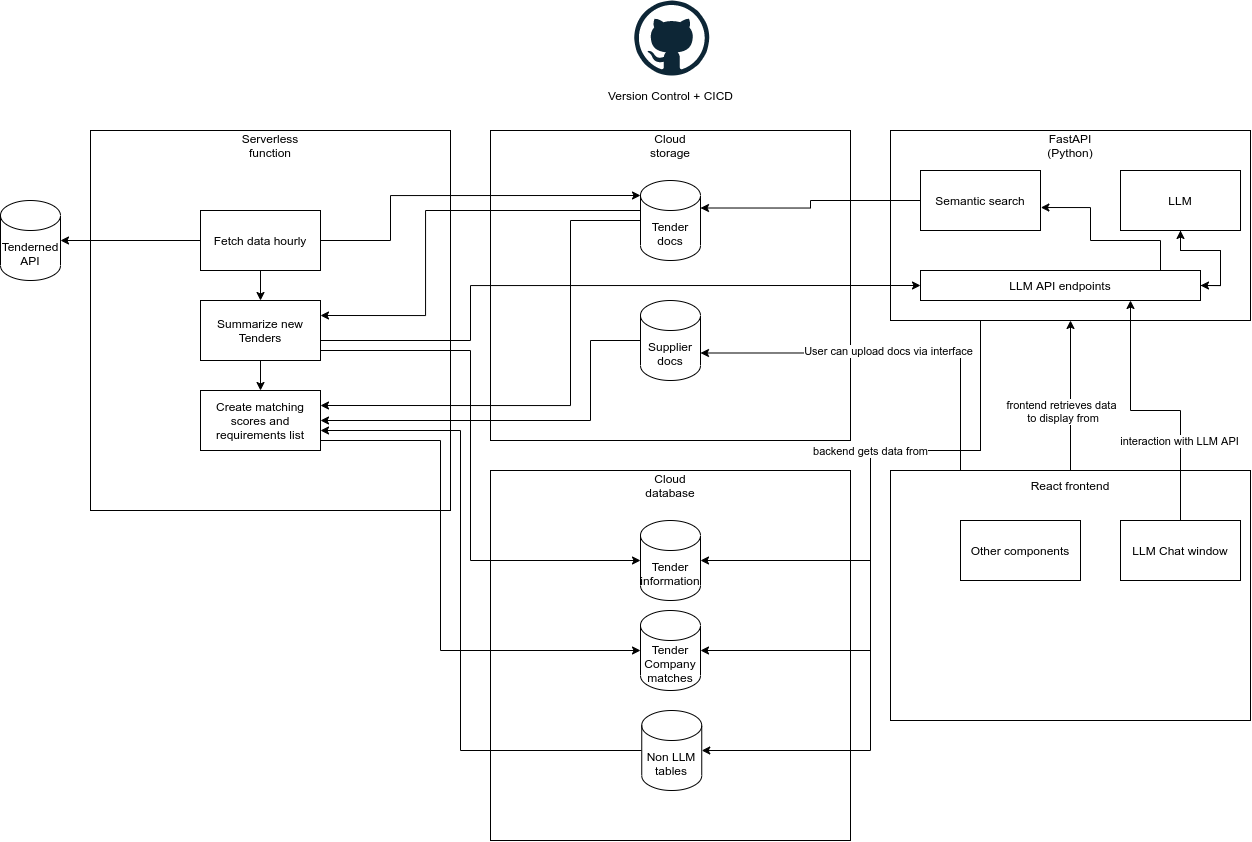

The diagram above was exported from draw.io. Its source (the exported page's mxGraphModel, read from the mxfile embedded in the PNG):
<mxGraphModel dx="1296" dy="1176" grid="1" gridSize="10" guides="1" tooltips="1" connect="1" arrows="1" fold="1" page="1" pageScale="1" pageWidth="850" pageHeight="1100" math="0" shadow="0">
  <root>
    <mxCell id="u8aWuEHlE4qABPAMNESe-0" />
    <mxCell id="u8aWuEHlE4qABPAMNESe-1" parent="u8aWuEHlE4qABPAMNESe-0" />
    <mxCell id="YBXbsCsiZ68zWN5uoEMt-1" value="" style="rounded=0;whiteSpace=wrap;html=1;" parent="u8aWuEHlE4qABPAMNESe-1" vertex="1">
      <mxGeometry x="890" y="170" width="360" height="190" as="geometry" />
    </mxCell>
    <mxCell id="-jibMKdnSI9QaILi1Wld-18" style="edgeStyle=orthogonalEdgeStyle;rounded=0;orthogonalLoop=1;jettySize=auto;html=1;entryX=1;entryY=0.5;entryDx=0;entryDy=0;" parent="u8aWuEHlE4qABPAMNESe-1" source="YBXbsCsiZ68zWN5uoEMt-0" target="YBXbsCsiZ68zWN5uoEMt-24" edge="1">
      <mxGeometry relative="1" as="geometry" />
    </mxCell>
    <mxCell id="YBXbsCsiZ68zWN5uoEMt-0" value="LLM" style="rounded=0;whiteSpace=wrap;html=1;" parent="u8aWuEHlE4qABPAMNESe-1" vertex="1">
      <mxGeometry x="1120" y="210" width="120" height="60" as="geometry" />
    </mxCell>
    <mxCell id="YBXbsCsiZ68zWN5uoEMt-2" value="FastAPI (Python)" style="text;html=1;strokeColor=none;fillColor=none;align=center;verticalAlign=middle;whiteSpace=wrap;rounded=0;" parent="u8aWuEHlE4qABPAMNESe-1" vertex="1">
      <mxGeometry x="1040" y="170" width="60" height="30" as="geometry" />
    </mxCell>
    <mxCell id="YBXbsCsiZ68zWN5uoEMt-8" style="edgeStyle=orthogonalEdgeStyle;rounded=0;orthogonalLoop=1;jettySize=auto;html=1;entryX=0.5;entryY=1;entryDx=0;entryDy=0;" parent="u8aWuEHlE4qABPAMNESe-1" source="YBXbsCsiZ68zWN5uoEMt-3" target="YBXbsCsiZ68zWN5uoEMt-1" edge="1">
      <mxGeometry relative="1" as="geometry" />
    </mxCell>
    <mxCell id="KhKLGbuvNQdsl6qLArru-5" value="frontend retrieves data&lt;br&gt;&amp;nbsp;to display from" style="edgeLabel;html=1;align=center;verticalAlign=middle;resizable=0;points=[];" vertex="1" connectable="0" parent="YBXbsCsiZ68zWN5uoEMt-8">
      <mxGeometry x="-0.3267" y="-3" relative="1" as="geometry">
        <mxPoint x="-13" y="-9" as="offset" />
      </mxGeometry>
    </mxCell>
    <mxCell id="YBXbsCsiZ68zWN5uoEMt-3" value="" style="rounded=0;whiteSpace=wrap;html=1;" parent="u8aWuEHlE4qABPAMNESe-1" vertex="1">
      <mxGeometry x="890" y="510" width="360" height="250" as="geometry" />
    </mxCell>
    <mxCell id="YBXbsCsiZ68zWN5uoEMt-4" value="React frontend" style="text;html=1;strokeColor=none;fillColor=none;align=center;verticalAlign=middle;whiteSpace=wrap;rounded=0;" parent="u8aWuEHlE4qABPAMNESe-1" vertex="1">
      <mxGeometry x="1010" y="510" width="120" height="30" as="geometry" />
    </mxCell>
    <mxCell id="YBXbsCsiZ68zWN5uoEMt-6" value="" style="dashed=0;outlineConnect=0;html=1;align=center;labelPosition=center;verticalLabelPosition=bottom;verticalAlign=top;shape=mxgraph.weblogos.github" parent="u8aWuEHlE4qABPAMNESe-1" vertex="1">
      <mxGeometry x="633.75" y="40" width="75" height="75" as="geometry" />
    </mxCell>
    <mxCell id="YBXbsCsiZ68zWN5uoEMt-7" value="Version Control + CICD" style="text;html=1;strokeColor=none;fillColor=none;align=center;verticalAlign=middle;whiteSpace=wrap;rounded=0;" parent="u8aWuEHlE4qABPAMNESe-1" vertex="1">
      <mxGeometry x="603.75" y="120" width="132.5" height="30" as="geometry" />
    </mxCell>
    <mxCell id="YBXbsCsiZ68zWN5uoEMt-9" value="" style="rounded=0;whiteSpace=wrap;html=1;" parent="u8aWuEHlE4qABPAMNESe-1" vertex="1">
      <mxGeometry x="490" y="170" width="360" height="310" as="geometry" />
    </mxCell>
    <mxCell id="YBXbsCsiZ68zWN5uoEMt-10" value="Cloud storage" style="text;html=1;strokeColor=none;fillColor=none;align=center;verticalAlign=middle;whiteSpace=wrap;rounded=0;" parent="u8aWuEHlE4qABPAMNESe-1" vertex="1">
      <mxGeometry x="640" y="170" width="60" height="30" as="geometry" />
    </mxCell>
    <mxCell id="YBXbsCsiZ68zWN5uoEMt-12" value="Tender docs" style="shape=cylinder3;whiteSpace=wrap;html=1;boundedLbl=1;backgroundOutline=1;size=15;" parent="u8aWuEHlE4qABPAMNESe-1" vertex="1">
      <mxGeometry x="640" y="220" width="60" height="80" as="geometry" />
    </mxCell>
    <mxCell id="YBXbsCsiZ68zWN5uoEMt-13" value="Supplier docs" style="shape=cylinder3;whiteSpace=wrap;html=1;boundedLbl=1;backgroundOutline=1;size=15;" parent="u8aWuEHlE4qABPAMNESe-1" vertex="1">
      <mxGeometry x="640" y="340" width="60" height="80" as="geometry" />
    </mxCell>
    <mxCell id="YBXbsCsiZ68zWN5uoEMt-14" value="" style="rounded=0;whiteSpace=wrap;html=1;" parent="u8aWuEHlE4qABPAMNESe-1" vertex="1">
      <mxGeometry x="90" y="170" width="360" height="380" as="geometry" />
    </mxCell>
    <mxCell id="YBXbsCsiZ68zWN5uoEMt-15" value="Serverless function" style="text;html=1;strokeColor=none;fillColor=none;align=center;verticalAlign=middle;whiteSpace=wrap;rounded=0;" parent="u8aWuEHlE4qABPAMNESe-1" vertex="1">
      <mxGeometry x="240" y="170" width="60" height="30" as="geometry" />
    </mxCell>
    <mxCell id="YBXbsCsiZ68zWN5uoEMt-17" value="Tenderned API" style="shape=cylinder3;whiteSpace=wrap;html=1;boundedLbl=1;backgroundOutline=1;size=15;" parent="u8aWuEHlE4qABPAMNESe-1" vertex="1">
      <mxGeometry y="240" width="60" height="80" as="geometry" />
    </mxCell>
    <mxCell id="YBXbsCsiZ68zWN5uoEMt-20" style="edgeStyle=orthogonalEdgeStyle;rounded=0;orthogonalLoop=1;jettySize=auto;html=1;entryX=1;entryY=0.5;entryDx=0;entryDy=0;entryPerimeter=0;" parent="u8aWuEHlE4qABPAMNESe-1" source="YBXbsCsiZ68zWN5uoEMt-19" target="YBXbsCsiZ68zWN5uoEMt-17" edge="1">
      <mxGeometry relative="1" as="geometry" />
    </mxCell>
    <mxCell id="YBXbsCsiZ68zWN5uoEMt-21" style="edgeStyle=orthogonalEdgeStyle;rounded=0;orthogonalLoop=1;jettySize=auto;html=1;entryX=0;entryY=0;entryDx=0;entryDy=15;entryPerimeter=0;" parent="u8aWuEHlE4qABPAMNESe-1" source="YBXbsCsiZ68zWN5uoEMt-19" target="YBXbsCsiZ68zWN5uoEMt-12" edge="1">
      <mxGeometry relative="1" as="geometry">
        <Array as="points">
          <mxPoint x="390" y="280" />
          <mxPoint x="390" y="235" />
        </Array>
      </mxGeometry>
    </mxCell>
    <mxCell id="-jibMKdnSI9QaILi1Wld-10" value="" style="edgeStyle=orthogonalEdgeStyle;rounded=0;orthogonalLoop=1;jettySize=auto;html=1;" parent="u8aWuEHlE4qABPAMNESe-1" source="YBXbsCsiZ68zWN5uoEMt-19" target="YBXbsCsiZ68zWN5uoEMt-22" edge="1">
      <mxGeometry relative="1" as="geometry" />
    </mxCell>
    <mxCell id="YBXbsCsiZ68zWN5uoEMt-19" value="Fetch data hourly" style="rounded=0;whiteSpace=wrap;html=1;" parent="u8aWuEHlE4qABPAMNESe-1" vertex="1">
      <mxGeometry x="200" y="250" width="120" height="60" as="geometry" />
    </mxCell>
    <mxCell id="-jibMKdnSI9QaILi1Wld-17" style="edgeStyle=orthogonalEdgeStyle;rounded=0;orthogonalLoop=1;jettySize=auto;html=1;entryX=0;entryY=0.5;entryDx=0;entryDy=0;exitX=1;exitY=0.75;exitDx=0;exitDy=0;" parent="u8aWuEHlE4qABPAMNESe-1" source="YBXbsCsiZ68zWN5uoEMt-22" target="YBXbsCsiZ68zWN5uoEMt-24" edge="1">
      <mxGeometry relative="1" as="geometry">
        <Array as="points">
          <mxPoint x="320" y="380" />
          <mxPoint x="470" y="380" />
          <mxPoint x="470" y="325" />
        </Array>
      </mxGeometry>
    </mxCell>
    <mxCell id="-jibMKdnSI9QaILi1Wld-22" value="" style="edgeStyle=orthogonalEdgeStyle;rounded=0;orthogonalLoop=1;jettySize=auto;html=1;" parent="u8aWuEHlE4qABPAMNESe-1" source="YBXbsCsiZ68zWN5uoEMt-22" target="-jibMKdnSI9QaILi1Wld-21" edge="1">
      <mxGeometry relative="1" as="geometry" />
    </mxCell>
    <mxCell id="YBXbsCsiZ68zWN5uoEMt-22" value="Summarize new Tenders" style="rounded=0;whiteSpace=wrap;html=1;" parent="u8aWuEHlE4qABPAMNESe-1" vertex="1">
      <mxGeometry x="200" y="340" width="120" height="60" as="geometry" />
    </mxCell>
    <mxCell id="YBXbsCsiZ68zWN5uoEMt-26" style="edgeStyle=orthogonalEdgeStyle;rounded=0;orthogonalLoop=1;jettySize=auto;html=1;entryX=0.75;entryY=1;entryDx=0;entryDy=0;" parent="u8aWuEHlE4qABPAMNESe-1" source="YBXbsCsiZ68zWN5uoEMt-23" target="YBXbsCsiZ68zWN5uoEMt-24" edge="1">
      <mxGeometry relative="1" as="geometry" />
    </mxCell>
    <mxCell id="KhKLGbuvNQdsl6qLArru-6" value="interaction with LLM API" style="edgeLabel;html=1;align=center;verticalAlign=middle;resizable=0;points=[];" vertex="1" connectable="0" parent="YBXbsCsiZ68zWN5uoEMt-26">
      <mxGeometry x="-0.4099" y="2" relative="1" as="geometry">
        <mxPoint as="offset" />
      </mxGeometry>
    </mxCell>
    <mxCell id="YBXbsCsiZ68zWN5uoEMt-23" value="LLM Chat window" style="rounded=0;whiteSpace=wrap;html=1;" parent="u8aWuEHlE4qABPAMNESe-1" vertex="1">
      <mxGeometry x="1120" y="560" width="120" height="60" as="geometry" />
    </mxCell>
    <mxCell id="YBXbsCsiZ68zWN5uoEMt-25" value="" style="edgeStyle=orthogonalEdgeStyle;rounded=0;orthogonalLoop=1;jettySize=auto;html=1;exitX=1;exitY=0.5;exitDx=0;exitDy=0;" parent="u8aWuEHlE4qABPAMNESe-1" source="YBXbsCsiZ68zWN5uoEMt-24" target="YBXbsCsiZ68zWN5uoEMt-0" edge="1">
      <mxGeometry relative="1" as="geometry" />
    </mxCell>
    <mxCell id="-jibMKdnSI9QaILi1Wld-6" style="edgeStyle=orthogonalEdgeStyle;rounded=0;orthogonalLoop=1;jettySize=auto;html=1;entryX=1.003;entryY=0.617;entryDx=0;entryDy=0;entryPerimeter=0;" parent="u8aWuEHlE4qABPAMNESe-1" source="YBXbsCsiZ68zWN5uoEMt-24" target="-jibMKdnSI9QaILi1Wld-1" edge="1">
      <mxGeometry relative="1" as="geometry">
        <Array as="points">
          <mxPoint x="1160" y="280" />
          <mxPoint x="1090" y="280" />
          <mxPoint x="1090" y="247" />
        </Array>
      </mxGeometry>
    </mxCell>
    <mxCell id="YBXbsCsiZ68zWN5uoEMt-24" value="LLM API endpoints" style="rounded=0;whiteSpace=wrap;html=1;" parent="u8aWuEHlE4qABPAMNESe-1" vertex="1">
      <mxGeometry x="920" y="310" width="280" height="30" as="geometry" />
    </mxCell>
    <mxCell id="YBXbsCsiZ68zWN5uoEMt-28" value="" style="rounded=0;whiteSpace=wrap;html=1;" parent="u8aWuEHlE4qABPAMNESe-1" vertex="1">
      <mxGeometry x="490" y="510" width="360" height="370" as="geometry" />
    </mxCell>
    <mxCell id="YBXbsCsiZ68zWN5uoEMt-29" value="Cloud database" style="text;html=1;strokeColor=none;fillColor=none;align=center;verticalAlign=middle;whiteSpace=wrap;rounded=0;" parent="u8aWuEHlE4qABPAMNESe-1" vertex="1">
      <mxGeometry x="640" y="510" width="60" height="30" as="geometry" />
    </mxCell>
    <mxCell id="YBXbsCsiZ68zWN5uoEMt-30" value="Tender information" style="shape=cylinder3;whiteSpace=wrap;html=1;boundedLbl=1;backgroundOutline=1;size=15;" parent="u8aWuEHlE4qABPAMNESe-1" vertex="1">
      <mxGeometry x="640" y="560" width="60" height="80" as="geometry" />
    </mxCell>
    <mxCell id="-jibMKdnSI9QaILi1Wld-7" style="edgeStyle=orthogonalEdgeStyle;rounded=0;orthogonalLoop=1;jettySize=auto;html=1;entryX=1;entryY=0;entryDx=0;entryDy=27.5;entryPerimeter=0;" parent="u8aWuEHlE4qABPAMNESe-1" source="-jibMKdnSI9QaILi1Wld-1" target="YBXbsCsiZ68zWN5uoEMt-12" edge="1">
      <mxGeometry relative="1" as="geometry" />
    </mxCell>
    <mxCell id="-jibMKdnSI9QaILi1Wld-1" value="Semantic search" style="rounded=0;whiteSpace=wrap;html=1;" parent="u8aWuEHlE4qABPAMNESe-1" vertex="1">
      <mxGeometry x="920" y="210" width="120" height="60" as="geometry" />
    </mxCell>
    <mxCell id="-jibMKdnSI9QaILi1Wld-15" style="edgeStyle=orthogonalEdgeStyle;rounded=0;orthogonalLoop=1;jettySize=auto;html=1;entryX=1;entryY=0.25;entryDx=0;entryDy=0;" parent="u8aWuEHlE4qABPAMNESe-1" source="YBXbsCsiZ68zWN5uoEMt-12" target="YBXbsCsiZ68zWN5uoEMt-22" edge="1">
      <mxGeometry relative="1" as="geometry">
        <Array as="points">
          <mxPoint x="425" y="250" />
          <mxPoint x="425" y="355" />
        </Array>
      </mxGeometry>
    </mxCell>
    <mxCell id="-jibMKdnSI9QaILi1Wld-11" style="edgeStyle=orthogonalEdgeStyle;rounded=0;orthogonalLoop=1;jettySize=auto;html=1;entryX=0;entryY=0.5;entryDx=0;entryDy=0;entryPerimeter=0;" parent="u8aWuEHlE4qABPAMNESe-1" source="YBXbsCsiZ68zWN5uoEMt-22" target="YBXbsCsiZ68zWN5uoEMt-30" edge="1">
      <mxGeometry relative="1" as="geometry">
        <Array as="points">
          <mxPoint x="470" y="390" />
          <mxPoint x="470" y="600" />
        </Array>
      </mxGeometry>
    </mxCell>
    <mxCell id="-jibMKdnSI9QaILi1Wld-32" style="edgeStyle=orthogonalEdgeStyle;rounded=0;orthogonalLoop=1;jettySize=auto;html=1;" parent="u8aWuEHlE4qABPAMNESe-1" source="-jibMKdnSI9QaILi1Wld-20" edge="1">
      <mxGeometry relative="1" as="geometry">
        <mxPoint x="320" y="470" as="targetPoint" />
        <Array as="points">
          <mxPoint x="460" y="790" />
          <mxPoint x="460" y="470" />
        </Array>
      </mxGeometry>
    </mxCell>
    <mxCell id="-jibMKdnSI9QaILi1Wld-20" value="Non LLM tables" style="shape=cylinder3;whiteSpace=wrap;html=1;boundedLbl=1;backgroundOutline=1;size=15;" parent="u8aWuEHlE4qABPAMNESe-1" vertex="1">
      <mxGeometry x="641.25" y="750" width="60" height="80" as="geometry" />
    </mxCell>
    <mxCell id="-jibMKdnSI9QaILi1Wld-24" style="edgeStyle=orthogonalEdgeStyle;rounded=0;orthogonalLoop=1;jettySize=auto;html=1;entryX=0;entryY=0.5;entryDx=0;entryDy=0;entryPerimeter=0;" parent="u8aWuEHlE4qABPAMNESe-1" source="-jibMKdnSI9QaILi1Wld-21" target="-jibMKdnSI9QaILi1Wld-23" edge="1">
      <mxGeometry relative="1" as="geometry">
        <Array as="points">
          <mxPoint x="440" y="480" />
          <mxPoint x="440" y="690" />
        </Array>
      </mxGeometry>
    </mxCell>
    <mxCell id="-jibMKdnSI9QaILi1Wld-21" value="Create matching scores and requirements list" style="rounded=0;whiteSpace=wrap;html=1;" parent="u8aWuEHlE4qABPAMNESe-1" vertex="1">
      <mxGeometry x="200" y="430" width="120" height="60" as="geometry" />
    </mxCell>
    <mxCell id="-jibMKdnSI9QaILi1Wld-23" value="Tender Company matches" style="shape=cylinder3;whiteSpace=wrap;html=1;boundedLbl=1;backgroundOutline=1;size=15;" parent="u8aWuEHlE4qABPAMNESe-1" vertex="1">
      <mxGeometry x="640" y="650" width="60" height="80" as="geometry" />
    </mxCell>
    <mxCell id="-jibMKdnSI9QaILi1Wld-27" style="edgeStyle=orthogonalEdgeStyle;rounded=0;orthogonalLoop=1;jettySize=auto;html=1;entryX=1;entryY=0.5;entryDx=0;entryDy=0;" parent="u8aWuEHlE4qABPAMNESe-1" source="YBXbsCsiZ68zWN5uoEMt-13" target="-jibMKdnSI9QaILi1Wld-21" edge="1">
      <mxGeometry relative="1" as="geometry">
        <Array as="points">
          <mxPoint x="590" y="380" />
          <mxPoint x="590" y="460" />
        </Array>
      </mxGeometry>
    </mxCell>
    <mxCell id="-jibMKdnSI9QaILi1Wld-28" style="edgeStyle=orthogonalEdgeStyle;rounded=0;orthogonalLoop=1;jettySize=auto;html=1;entryX=1;entryY=0.25;entryDx=0;entryDy=0;" parent="u8aWuEHlE4qABPAMNESe-1" source="YBXbsCsiZ68zWN5uoEMt-12" target="-jibMKdnSI9QaILi1Wld-21" edge="1">
      <mxGeometry relative="1" as="geometry">
        <Array as="points">
          <mxPoint x="570" y="260" />
          <mxPoint x="570" y="445" />
        </Array>
      </mxGeometry>
    </mxCell>
    <mxCell id="-jibMKdnSI9QaILi1Wld-30" style="edgeStyle=orthogonalEdgeStyle;rounded=0;orthogonalLoop=1;jettySize=auto;html=1;entryX=1;entryY=0;entryDx=0;entryDy=52.5;entryPerimeter=0;" parent="u8aWuEHlE4qABPAMNESe-1" source="YBXbsCsiZ68zWN5uoEMt-3" target="YBXbsCsiZ68zWN5uoEMt-13" edge="1">
      <mxGeometry relative="1" as="geometry">
        <Array as="points">
          <mxPoint x="960" y="393" />
        </Array>
      </mxGeometry>
    </mxCell>
    <mxCell id="-jibMKdnSI9QaILi1Wld-31" value="User can upload docs via interface" style="edgeLabel;html=1;align=center;verticalAlign=middle;resizable=0;points=[];" parent="-jibMKdnSI9QaILi1Wld-30" vertex="1" connectable="0">
      <mxGeometry x="0.0093" y="-2" relative="1" as="geometry">
        <mxPoint as="offset" />
      </mxGeometry>
    </mxCell>
    <mxCell id="KhKLGbuvNQdsl6qLArru-0" value="Other components" style="rounded=0;whiteSpace=wrap;html=1;" vertex="1" parent="u8aWuEHlE4qABPAMNESe-1">
      <mxGeometry x="960" y="560" width="120" height="60" as="geometry" />
    </mxCell>
    <mxCell id="KhKLGbuvNQdsl6qLArru-1" style="edgeStyle=orthogonalEdgeStyle;rounded=0;orthogonalLoop=1;jettySize=auto;html=1;entryX=1;entryY=0.5;entryDx=0;entryDy=0;entryPerimeter=0;exitX=0.25;exitY=1;exitDx=0;exitDy=0;" edge="1" parent="u8aWuEHlE4qABPAMNESe-1" source="YBXbsCsiZ68zWN5uoEMt-1" target="-jibMKdnSI9QaILi1Wld-20">
      <mxGeometry relative="1" as="geometry">
        <Array as="points">
          <mxPoint x="980" y="490" />
          <mxPoint x="870" y="490" />
          <mxPoint x="870" y="790" />
        </Array>
      </mxGeometry>
    </mxCell>
    <mxCell id="KhKLGbuvNQdsl6qLArru-2" style="edgeStyle=orthogonalEdgeStyle;rounded=0;orthogonalLoop=1;jettySize=auto;html=1;entryX=1;entryY=0.5;entryDx=0;entryDy=0;entryPerimeter=0;exitX=0.25;exitY=1;exitDx=0;exitDy=0;" edge="1" parent="u8aWuEHlE4qABPAMNESe-1" source="YBXbsCsiZ68zWN5uoEMt-1" target="-jibMKdnSI9QaILi1Wld-23">
      <mxGeometry relative="1" as="geometry">
        <mxPoint x="880" y="600" as="sourcePoint" />
        <mxPoint x="711.25" y="800" as="targetPoint" />
        <Array as="points">
          <mxPoint x="980" y="490" />
          <mxPoint x="870" y="490" />
          <mxPoint x="870" y="690" />
        </Array>
      </mxGeometry>
    </mxCell>
    <mxCell id="KhKLGbuvNQdsl6qLArru-3" style="edgeStyle=orthogonalEdgeStyle;rounded=0;orthogonalLoop=1;jettySize=auto;html=1;entryX=1;entryY=0.5;entryDx=0;entryDy=0;entryPerimeter=0;exitX=0.25;exitY=1;exitDx=0;exitDy=0;" edge="1" parent="u8aWuEHlE4qABPAMNESe-1" source="YBXbsCsiZ68zWN5uoEMt-1" target="YBXbsCsiZ68zWN5uoEMt-30">
      <mxGeometry relative="1" as="geometry">
        <mxPoint x="910" y="655" as="sourcePoint" />
        <mxPoint x="710" y="700" as="targetPoint" />
        <Array as="points">
          <mxPoint x="980" y="490" />
          <mxPoint x="870" y="490" />
          <mxPoint x="870" y="600" />
        </Array>
      </mxGeometry>
    </mxCell>
    <mxCell id="KhKLGbuvNQdsl6qLArru-4" value="backend gets data from" style="edgeLabel;html=1;align=center;verticalAlign=middle;resizable=0;points=[];" vertex="1" connectable="0" parent="KhKLGbuvNQdsl6qLArru-3">
      <mxGeometry x="-0.2" y="1" relative="1" as="geometry">
        <mxPoint x="-32" y="-1" as="offset" />
      </mxGeometry>
    </mxCell>
  </root>
</mxGraphModel>